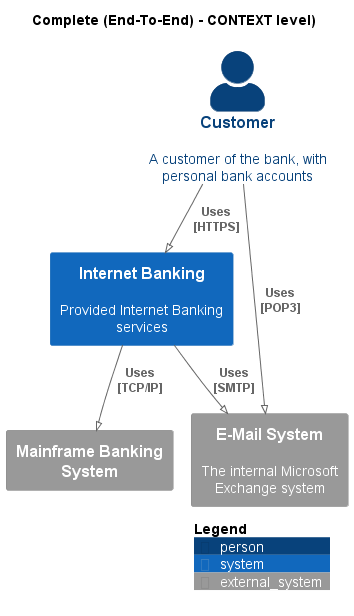

The diagram above was rendered by PlantUML. Its source (embedded in the PNG):
@startuml
!pragma layout smetana
!include ..\..\.c4s\C4_Context.puml

AddElementTag("state:new", $bgColor=green, $fontColor=#ffffff, $borderColor=green, $shadowing="False")
AddElementTag("state:changed", $bgColor=orange, $fontColor=#ffffff, $borderColor=orange, $shadowing="False")
AddElementTag("state:removed", $bgColor=red, $fontColor=#ffffff, $borderColor=red, $shadowing="False")

AddRelTag("state:new", $textColor=green, $lineColor=green)
AddRelTag("state:changed", $textColor=orange, $lineColor=orange)
AddRelTag("state:removed", $textColor=red, $lineColor=red)

SHOW_PERSON_PORTRAIT()
LAYOUT_TOP_DOWN()

skinparam linetype polyline

title Complete (End-To-End) - CONTEXT level)

Person(BigBankPlc.Actors.Customer, "Customer", "A customer of the bank, with personal bank accounts")
System(BigBankPlc.SoftwareSystems.InternetBanking, "Internet Banking", "Provided Internet Banking services")
System_Ext(BigBankPlc.SoftwareSystems.MainframeBankingSystem, "Mainframe Banking System", "")
System_Ext(BigBankPlc.SoftwareSystems.EMailSystem, "E-Mail System", "The internal Microsoft Exchange system")

Rel(BigBankPlc.Actors.Customer, BigBankPlc.SoftwareSystems.InternetBanking, "Uses\n[HTTPS]", $tags='protocol:https')
Rel(BigBankPlc.SoftwareSystems.InternetBanking, BigBankPlc.SoftwareSystems.MainframeBankingSystem, "Uses\n[TCP/IP]", $tags='protocol:tcp/ip')
Rel(BigBankPlc.SoftwareSystems.InternetBanking, BigBankPlc.SoftwareSystems.EMailSystem, "Uses\n[SMTP]", $tags='protocol:smtp')
Rel(BigBankPlc.Actors.Customer, BigBankPlc.SoftwareSystems.EMailSystem, "Uses\n[POP3]", $tags='protocol:pop3')


SHOW_LEGEND()
@enduml